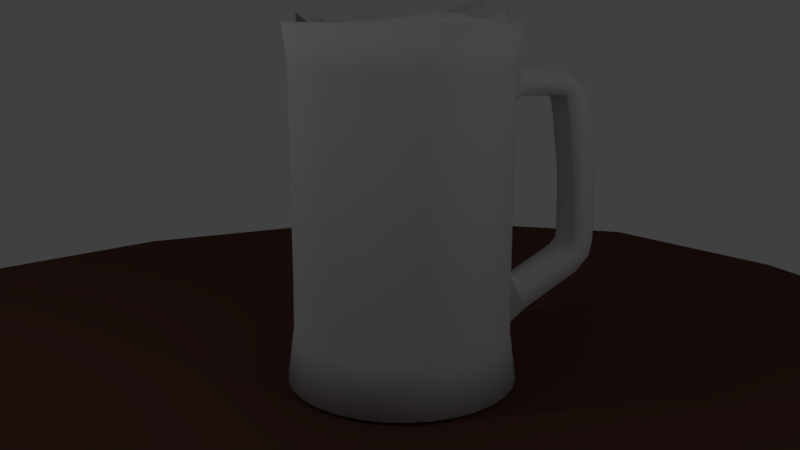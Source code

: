 # Source: blend.blend  (saved by Blender 2.77.0; exported with 4.5.12 LTS)
import bpy
from mathutils import Matrix  # noqa: F401  (used for matrix-valued properties, if any)

bpy.ops.wm.read_factory_settings(use_empty=True)
scene = bpy.context.scene
scene.name = 'Scene'

# ---- collections
col_collection_1 = bpy.data.collections.new('Collection 1'); scene.collection.children.link(col_collection_1)

# ---- materials (node trees are filled in below, after node groups)
mat_material_004 = bpy.data.materials.new('Material.004')
mat_material_004.alpha_threshold = 0.0
mat_material_004.use_transparent_shadow = False
mat_material_004.roughness = 0.5
mat_material_004.specular_intensity = 0.15
mat_material_003 = bpy.data.materials.new('Material.003')
mat_material_003.alpha_threshold = 0.0
mat_material_003.use_transparent_shadow = False
mat_material_003.diffuse_color = (0.1149, 0.05184, 0.03762, 1.0)
mat_material_003.roughness = 0.5
mat_material_003.specular_intensity = 0.1417
mat_material_002 = bpy.data.materials.new('Material.002')
mat_material_002.alpha_threshold = 0.0
mat_material_002.use_transparent_shadow = False
mat_material_002.diffuse_color = (0.8, 0.5366, 0.001768, 1.0)
mat_material_002.roughness = 0.5
mat_material_001 = bpy.data.materials.new('Material.001')
mat_material_001.alpha_threshold = 0.0
mat_material_001.use_transparent_shadow = False
mat_material_001.roughness = 0.5

# ---- material node trees

# ---- world
world_world = bpy.data.worlds.new('World'); scene.world = world_world
world_world.color = (0.05088, 0.05088, 0.05088)
world_world.use_sun_shadow = False
world_world.sun_shadow_jitter_overblur = 0.0
world_world.cycles.sampling_method = 'MANUAL'

# ---- cameras
cam_camera_001 = bpy.data.cameras.new('Camera.001')
cam_camera_001.clip_end = 100.0
cam_camera_001.lens = 35.0
cam_camera_001.sensor_width = 32.0
cam_camera_001.sensor_height = 18.0
cam_camera_001.display_size = 2.0
cam_camera_001.dof.focus_distance = 0.0
cam_camera_001.dof.aperture_fstop = 128.0
cam_camera_001.dof.aperture_blades = 6

# ---- lights
light_point_001 = bpy.data.lights.new('Point.001', 'POINT')
light_point_001.transmission_factor = 0.0
light_point_001.energy = 100.0
light_point_001.shadow_buffer_clip_start = 0.5
light_point_001.shadow_soft_size = 0.1
light_point_001.shadow_maximum_resolution = 0.006
light_point_001.use_absolute_resolution = True
light_point = bpy.data.lights.new('Point', 'POINT')
light_point.transmission_factor = 0.0
light_point.energy = 100.0
light_point.shadow_buffer_clip_start = 0.5
light_point.shadow_soft_size = 0.1
light_point.shadow_maximum_resolution = 0.006
light_point.use_absolute_resolution = True

# ---- meshes
me_cylinder_002 = bpy.data.meshes.new('Cylinder.002')
me_cylinder_002.from_pydata([(0.2046, 0.9748, 2.498), (7.743e-08, 0.9949, 2.498), (0.4013, 0.9151, 2.498), (0.5826, 0.8182, 2.498), (0.7415, 0.6878, 2.498), (0.8719, 0.5289, 2.498), (0.9688, 0.3476, 2.498), (1.028, 0.1508, 2.498), (1.049, -0.05374, 2.492), (1.028, -0.2583, 2.444), (0.9688, -0.455, 2.433), (0.8719, -0.6363, 2.393), (0.7415, -0.7952, 2.478), (0.5826, -0.9256, 2.444), (0.4013, -1.023, 2.504), (0.2046, -1.082, 2.48), (-2.643e-07, -1.102, 2.51), (-0.2046, -1.082, 2.498), (-0.4013, -1.023, 2.498), (-0.5826, -0.9256, 2.498), (-0.7415, -0.7952, 2.498), (-0.8719, -0.6363, 2.498), (-0.9688, -0.455, 2.498), (-1.028, -0.2583, 2.498), (-1.049, -0.05374, 2.498), (-1.028, 0.1508, 2.498), (-0.9688, 0.3476, 2.498), (-0.8719, 0.5289, 2.498), (-0.7415, 0.6878, 2.498), (-0.5826, 0.8182, 2.498), (-0.4013, 0.9151, 2.498), (-0.2046, 0.9748, 2.498), (0.9748, -0.4575, 3.195), (0.8773, -0.6399, 3.01), (-1.055, -0.05374, 3.391), (-1.035, 0.1521, 3.506), (0.7461, -0.7998, 3.236), (-0.9748, 0.35, 3.473), (0.5862, -0.931, 3.287), (-0.8773, 0.5325, 3.434), (0.4038, -1.029, 3.339), (-1.164e-07, 1.001, 3.43), (0.2058, 0.9811, 3.557), (-0.7461, 0.6923, 3.604), (0.2058, -1.089, 3.49), (0.4038, 0.9211, 3.665), (-0.5862, 0.8236, 3.415), (-4.601e-07, -1.109, 3.499), (0.5862, 0.8236, 3.591), (-0.4038, 0.9211, 3.551), (-0.2058, -1.089, 3.423), (0.7461, 0.6923, 3.509), (-0.2058, 0.9811, 3.473), (-0.4038, -1.029, 3.439), (0.8773, 0.5325, 3.48), (-0.5862, -0.931, 3.427), (0.9748, 0.35, 3.468), (-0.7461, -0.7998, 3.501), (1.035, 0.1521, 3.473), (-0.8773, -0.6399, 3.409), (1.055, -0.05374, 3.533), (-0.9748, -0.4575, 3.389), (1.035, -0.2596, 3.53), (-1.035, -0.2596, 3.421), (-1.035, -0.2559, 3.358), (0.006648, 0.05816, 3.382), (0.1346, -0.03607, 3.546), (-0.326, 0.3031, 3.51), (-0.2691, -0.02499, 3.472), (-0.1794, -0.5427, 3.495), (-0.01456, -1.107, 3.584), (-0.326, -0.6223, 3.449), (-0.1718, 0.1896, 3.475), (0.4844, -0.473, 3.49), (0.6186, -0.1562, 3.485), (-0.08768, -0.857, 3.397), (-0.2768, -0.8133, 3.407), (0.7662, -0.5927, 3.068), (-0.599, -0.5608, 3.526), (0.3632, -0.8788, 3.333), (-0.8048, -0.1865, 3.307), (-0.1934, -0.8322, 3.522), (0.5077, -0.7755, 3.392), (-0.3589, -0.7943, 3.508), (0.06704, -0.8919, 3.477), (0.6616, -0.6943, 3.437), (0.8705, -0.2188, 3.484), (-0.4528, -0.7728, 3.394), (0.3094, -0.9178, 3.446), (-0.4648, 0.3131, 3.368), (-0.7871, 0.3365, 3.492), (-0.9136, -0.02639, 3.355), (-0.7287, 0.4535, 3.428), (-0.6745, 0.5959, 3.366), (-0.4787, 0.6746, 3.413), (0.8674, 0.3177, 3.57), (0.8801, 0.03744, 3.536), (0.1137, 0.8636, 3.558), (0.4966, 0.7486, 3.524), (-0.379, 0.7064, 3.444), (-0.259, 0.7447, 3.513), (-0.0839, 0.6117, 3.671), (-0.05518, 0.8097, 3.696), (0.2608, 0.8194, 3.522), (0.6369, 0.5856, 3.512), (0.3178, 0.152, 3.593), (0.7515, 0.4524, 3.494), (-0.4793, -0.3663, 3.612), (-0.6437, -0.4794, 3.408), (-0.6851, -0.4042, 3.269), (0.818, -0.407, 3.27), (0.5503, -0.3175, 3.335)], [], [(33, 11, 10, 32), (0, 2, 3, 4, 5, 6, 7, 8, 9, 10, 11, 12, 13, 14, 15, 16, 17, 18, 19, 20, 21, 22, 23, 24, 25, 26, 27, 28, 29, 30, 31, 1), (35, 25, 24, 34), (36, 12, 11, 33), (37, 26, 25, 35), (38, 13, 12, 36), (39, 27, 26, 37), (40, 14, 13, 38), (42, 0, 1, 41), (43, 28, 27, 39), (44, 15, 14, 40), (45, 2, 0, 42), (46, 29, 28, 43), (47, 16, 15, 44), (48, 3, 2, 45), (49, 30, 29, 46), (50, 17, 16, 47, 70), (51, 4, 3, 48), (52, 31, 30, 49), (53, 18, 17, 50), (54, 5, 4, 51), (41, 1, 31, 52), (55, 19, 18, 53), (56, 6, 5, 54), (57, 20, 19, 55), (58, 7, 6, 56), (59, 21, 20, 57), (60, 8, 7, 58), (61, 22, 21, 59), (62, 9, 8, 60), (63, 23, 22, 61), (32, 10, 9, 62), (34, 24, 23, 63, 64), (63, 61, 109, 80, 64), (64, 80, 91, 34), (65, 66, 74, 96, 95, 105), (37, 90, 39), (68, 69, 66, 65), (36, 33, 77, 85), (42, 97, 103, 45), (67, 68, 72), (66, 82, 85, 73), (38, 82, 79, 40), (69, 75, 84), (44, 40, 79, 88, 84), (69, 81, 75), (50, 81, 76), (68, 71, 69), (53, 50, 76, 83), (71, 87, 83), (68, 107, 78, 87, 71), (72, 68, 65), (48, 98, 104, 51), (73, 77, 110, 111), (74, 66, 73, 111), (58, 96, 86, 60), (79, 82, 66), (84, 88, 79, 66, 69), (76, 81, 69, 71), (83, 76, 71), (87, 78, 57, 55), (80, 109, 107, 68), (85, 82, 38, 36), (84, 75, 70, 47, 44), (75, 81, 50, 70), (83, 87, 55, 53), (86, 110, 32, 62), (60, 86, 62), (35, 91, 90, 37), (85, 77, 73), (34, 91, 35), (90, 91, 80, 68, 67, 89), (39, 92, 93, 43), (43, 93, 46), (39, 90, 92), (92, 90, 89), (93, 92, 89), (46, 93, 94), (93, 89, 67, 99, 94), (86, 96, 74), (94, 99, 49, 46), (95, 106, 105), (98, 103, 101, 67, 72), (95, 96, 58, 56), (99, 67, 100), (100, 67, 101, 102), (49, 99, 100, 52), (52, 100, 102, 41), (102, 101, 97), (41, 102, 97, 42), (101, 103, 97), (45, 103, 98, 48), (51, 104, 106, 54), (105, 104, 98, 72, 65), (104, 105, 106), (54, 106, 95, 56), (107, 109, 108), (108, 78, 107), (109, 61, 59, 108), (108, 59, 57, 78), (111, 110, 86, 74), (32, 110, 77, 33)])
me_cylinder_002.polygons.foreach_set('use_smooth', [True] * 102)
me_cylinder_002.materials.append(mat_material_004)
me_cylinder_002.use_remesh_preserve_volume = False
me_cylinder_002.use_remesh_preserve_attributes = False
me_cylinder_002.use_mirror_vertex_groups = False
me_cylinder_002.update()
me_plane = bpy.data.meshes.new('Plane')
me_plane.from_pydata([(-1.0, -1.0, 0.0), (1.0, -1.0, 0.0), (-1.0, 1.0, 0.0), (1.0, 1.0, 0.0)], [], [(0, 1, 3, 2)])
me_plane.materials.append(mat_material_003)
me_plane.use_remesh_preserve_volume = False
me_plane.use_remesh_preserve_attributes = False
me_plane.use_mirror_vertex_groups = False
me_plane.update()
me_cylinder_001 = bpy.data.meshes.new('Cylinder.001')
me_cylinder_001.from_pydata([(0.1976, 0.9397, 0.966), (8.054e-08, 0.9591, 0.966), (0.3876, 0.882, 0.966), (0.5627, 0.7884, 0.966), (0.7162, 0.6625, 0.966), (0.8422, 0.509, 0.966), (0.9358, 0.3339, 0.966), (0.9934, 0.1439, 0.966), (1.013, -0.05374, 0.966), (0.9934, -0.2513, 0.966), (0.9358, -0.4413, 0.966), (0.8422, -0.6165, 0.966), (0.7162, -0.7699, 0.966), (0.5627, -0.8959, 0.966), (0.3876, -0.9895, 0.966), (0.1976, -1.047, 0.966), (-2.495e-07, -1.067, 0.966), (-0.1976, -1.047, 0.966), (-0.3876, -0.9895, 0.966), (-0.5627, -0.8959, 0.966), (-0.7162, -0.7699, 0.966), (-0.8422, -0.6165, 0.966), (-0.9358, -0.4413, 0.966), (-0.9934, -0.2513, 0.966), (-1.013, -0.05374, 0.966), (-0.9934, 0.1439, 0.966), (-0.9358, 0.3339, 0.966), (-0.8422, 0.509, 0.966), (-0.7162, 0.6625, 0.966), (-0.5627, 0.7884, 0.966), (-0.3876, 0.882, 0.966), (-0.1976, 0.9397, 0.966), (0.9597, -0.4513, 2.668), (0.8637, -0.6309, 2.668), (-1.039, -0.05374, 2.668), (-1.019, 0.1489, 2.668), (0.7345, -0.7883, 2.668), (-0.9597, 0.3438, 2.668), (0.5771, -0.9175, 2.668), (-0.8637, 0.5234, 2.668), (0.3975, -1.013, 2.668), (-1.156e-07, 0.9851, 2.668), (0.2027, 0.9651, 2.668), (-0.7345, 0.6808, 2.668), (0.2027, -1.073, 2.668), (0.3975, 0.906, 2.668), (-0.5771, 0.81, 2.668), (-4.541e-07, -1.093, 2.668), (0.5771, 0.81, 2.668), (-0.3975, 0.906, 2.668), (-0.2027, -1.073, 2.668), (0.7345, 0.6808, 2.668), (-0.2027, 0.9651, 2.668), (-0.3975, -1.013, 2.668), (0.8637, 0.5234, 2.668), (-0.5771, -0.9175, 2.668), (0.9597, 0.3438, 2.668), (-0.7345, -0.7883, 2.668), (1.019, 0.1489, 2.668), (-0.8637, -0.6309, 2.668), (1.039, -0.05374, 2.668), (-0.9597, -0.4513, 2.668), (1.019, -0.2564, 2.668), (-1.019, -0.2564, 2.668)], [], [(33, 11, 10, 32), (0, 2, 3, 4, 5, 6, 7, 8, 9, 10, 11, 12, 13, 14, 15, 16, 17, 18, 19, 20, 21, 22, 23, 24, 25, 26, 27, 28, 29, 30, 31, 1), (35, 25, 24, 34), (36, 12, 11, 33), (37, 26, 25, 35), (38, 13, 12, 36), (39, 27, 26, 37), (40, 14, 13, 38), (42, 0, 1, 41), (43, 28, 27, 39), (44, 15, 14, 40), (45, 2, 0, 42), (46, 29, 28, 43), (47, 16, 15, 44), (48, 3, 2, 45), (49, 30, 29, 46), (50, 17, 16, 47), (51, 4, 3, 48), (52, 31, 30, 49), (53, 18, 17, 50), (54, 5, 4, 51), (41, 1, 31, 52), (55, 19, 18, 53), (56, 6, 5, 54), (57, 20, 19, 55), (58, 7, 6, 56), (59, 21, 20, 57), (60, 8, 7, 58), (61, 22, 21, 59), (62, 9, 8, 60), (63, 23, 22, 61), (32, 10, 9, 62), (34, 24, 23, 63), (63, 61, 59, 57, 55, 53, 50, 47, 44, 40, 38, 36, 33, 32, 62, 60, 58, 56, 54, 51, 48, 45, 42, 41, 52, 49, 46, 43, 39, 37, 35, 34)])
me_cylinder_001.polygons.foreach_set('use_smooth', [True] * 34)
me_cylinder_001.materials.append(mat_material_002)
me_cylinder_001.use_remesh_preserve_volume = False
me_cylinder_001.use_remesh_preserve_attributes = False
me_cylinder_001.use_mirror_vertex_groups = False
me_cylinder_001.update()
me_cylinder = bpy.data.meshes.new('Cylinder')
me_cylinder.from_pydata([(-2.754e-08, 1.178, -0.05283), (-1.889e-08, 1.103, 0.4877), (0.2403, 1.155, -0.05283), (0.2257, 1.081, 0.4877), (0.4714, 1.084, -0.05283), (0.4428, 1.015, 0.4877), (0.6844, 0.9706, -0.05283), (0.6428, 0.9083, 0.4877), (0.8711, 0.8174, -0.05283), (0.8181, 0.7644, 0.4877), (1.024, 0.6307, -0.05283), (0.962, 0.5891, 0.4877), (1.138, 0.4177, -0.05283), (1.069, 0.389, 0.4877), (1.208, 0.1866, -0.05283), (1.135, 0.172, 0.4877), (1.232, -0.05374, -0.05283), (1.157, -0.05374, 0.4877), (1.208, -0.2941, -0.05283), (1.135, -0.2795, 0.4877), (1.138, -0.5252, -0.05283), (1.069, -0.4965, 0.4877), (1.024, -0.7382, -0.05283), (0.962, -0.6965, 0.4877), (0.8711, -0.9248, -0.05283), (0.8181, -0.8719, 0.4877), (0.6844, -1.078, -0.05283), (0.6428, -1.016, 0.4877), (0.4714, -1.192, -0.05283), (0.4428, -1.123, 0.4877), (0.2403, -1.262, -0.05283), (0.2257, -1.188, 0.4877), (-4.29e-07, -1.286, -0.05283), (-3.959e-07, -1.211, 0.4877), (-0.2403, -1.262, -0.05283), (-0.2257, -1.188, 0.4877), (-0.4714, -1.192, -0.05283), (-0.4428, -1.123, 0.4877), (-0.6844, -1.078, -0.05283), (-0.6428, -1.016, 0.4877), (-0.8711, -0.9248, -0.05283), (-0.8181, -0.8719, 0.4877), (-1.024, -0.7382, -0.05283), (-0.962, -0.6965, 0.4877), (-1.138, -0.5252, -0.05283), (-1.069, -0.4965, 0.4877), (-1.208, -0.2941, -0.05283), (-1.135, -0.2795, 0.4877), (-1.232, -0.05374, -0.05283), (-1.157, -0.05374, 0.4877), (-1.208, 0.1866, -0.05283), (-1.135, 0.172, 0.4877), (-1.138, 0.4177, -0.05283), (-1.069, 0.389, 0.4877), (-1.024, 0.6307, -0.05283), (-0.962, 0.5891, 0.4877), (-0.8711, 0.8174, -0.05283), (-0.8181, 0.7644, 0.4877), (-0.6844, 0.9706, -0.05283), (-0.6428, 0.9083, 0.4877), (-0.4714, 1.084, -0.05283), (-0.4428, 1.015, 0.4877), (-0.2403, 1.155, -0.05283), (-0.2257, 1.081, 0.4877), (-1.822e-08, 1.096, 0.9956), (0.2243, 1.074, 0.9956), (0.44, 1.009, 0.9956), (0.6388, 0.9023, 0.9956), (0.8131, 0.7593, 0.9956), (0.956, 0.5851, 0.9956), (1.062, 0.3863, 0.9956), (1.128, 0.1706, 0.9956), (1.15, -0.05374, 0.9956), (1.128, -0.2781, 0.9956), (1.062, -0.4938, 0.9956), (0.956, -0.6925, 0.9956), (0.8131, -0.8668, 0.9956), (0.6388, -1.01, 0.9956), (0.44, -1.116, 0.9956), (0.2243, -1.181, 0.9956), (-3.929e-07, -1.204, 0.9956), (-0.2243, -1.181, 0.9956), (-0.44, -1.116, 0.9956), (-0.6388, -1.01, 0.9956), (-0.8131, -0.8668, 0.9956), (-0.956, -0.6925, 0.9956), (-1.062, -0.4938, 0.9956), (-1.128, -0.2781, 0.9956), (-1.15, -0.05374, 0.9956), (-1.128, 0.1706, 0.9956), (-1.062, 0.3863, 0.9956), (-0.956, 0.5851, 0.9956), (-0.8131, 0.7593, 0.9956), (-0.6388, 0.9023, 0.9956), (-0.44, 1.009, 0.9956), (-0.2243, 1.074, 0.9956), (-1.822e-08, 1.096, 2.872), (0.2243, 1.074, 2.872), (0.44, 1.009, 2.872), (0.6388, 0.9023, 2.872), (0.8131, 0.7593, 2.872), (0.956, 0.5851, 2.872), (1.062, 0.3863, 2.872), (1.128, 0.1706, 2.872), (1.15, -0.05374, 2.872), (1.128, -0.2781, 2.872), (1.062, -0.4938, 2.872), (0.956, -0.6925, 2.872), (0.8131, -0.8668, 2.872), (0.6388, -1.01, 2.872), (0.44, -1.116, 2.872), (0.2243, -1.181, 2.872), (-3.929e-07, -1.204, 2.872), (-0.2243, -1.181, 2.872), (-0.44, -1.116, 2.872), (-0.6388, -1.01, 2.872), (-0.8131, -0.8668, 2.872), (-0.956, -0.6925, 2.872), (-1.062, -0.4938, 2.872), (-1.128, -0.2781, 2.872), (-1.15, -0.05374, 2.872), (-1.128, 0.1706, 2.872), (-1.062, 0.3863, 2.872), (-0.956, 0.5851, 2.872), (-0.8131, 0.7593, 2.872), (-0.6388, 0.9023, 2.872), (-0.44, 1.009, 2.872), (-0.2243, 1.074, 2.872), (-1.822e-08, 1.096, 3.241), (0.2243, 1.074, 3.241), (0.44, 1.009, 3.241), (0.6388, 0.9023, 3.241), (0.8131, 0.7593, 3.241), (0.956, 0.5851, 3.241), (1.062, 0.3863, 3.241), (1.128, 0.1706, 3.241), (1.15, -0.05374, 3.241), (1.128, -0.2781, 3.241), (1.062, -0.4938, 3.241), (0.956, -0.6925, 3.241), (0.8131, -0.8668, 3.241), (0.6388, -1.01, 3.241), (0.44, -1.116, 3.241), (0.2243, -1.181, 3.241), (-3.929e-07, -1.204, 3.241), (-0.2243, -1.181, 3.241), (-0.44, -1.116, 3.241), (-0.6388, -1.01, 3.241), (-0.8131, -0.8668, 3.241), (-0.956, -0.6925, 3.241), (-1.062, -0.4938, 3.241), (-1.128, -0.2781, 3.241), (-1.15, -0.05374, 3.241), (-1.128, 0.1706, 3.241), (-1.062, 0.3863, 3.241), (-0.956, 0.5851, 3.241), (-0.8131, 0.7593, 3.241), (-0.6388, 0.9023, 3.241), (-0.44, 1.009, 3.241), (-0.2243, 1.074, 3.241), (-1.421e-07, 1.143, 3.674), (0.2334, 1.12, 3.674), (0.4578, 1.052, 3.674), (0.6646, 0.941, 3.674), (0.8459, 0.7922, 3.674), (0.9947, 0.6109, 3.674), (1.105, 0.4041, 3.674), (1.173, 0.1796, 3.674), (1.196, -0.05374, 3.674), (1.173, -0.2871, 3.674), (1.105, -0.5115, 3.674), (0.9947, -0.7184, 3.674), (0.8459, -0.8997, 3.674), (0.6646, -1.048, 3.674), (0.4578, -1.159, 3.674), (0.2334, -1.227, 3.674), (-5.319e-07, -1.25, 3.674), (-0.2334, -1.227, 3.674), (-0.4578, -1.159, 3.674), (-0.6646, -1.048, 3.674), (-0.8459, -0.8997, 3.674), (-0.9947, -0.7184, 3.674), (-1.105, -0.5115, 3.674), (-1.173, -0.2871, 3.674), (-1.196, -0.05374, 3.674), (-1.173, 0.1797, 3.674), (-1.105, 0.4041, 3.674), (-0.9947, 0.6109, 3.674), (-0.8459, 0.7922, 3.674), (-0.6646, 0.941, 3.674), (-0.4578, 1.052, 3.674), (-0.2334, 1.12, 3.674), (0.2257, 1.258, 0.6452), (-1.359e-08, 1.278, 0.598), (-0.2257, 1.216, 0.6406), (0.2244, 1.216, 0.8947), (-1.987e-08, 1.238, 0.9648), (-0.2244, 1.215, 0.9075), (0.2257, 1.836, 1.022), (1.056e-07, 1.874, 0.9868), (-0.2257, 1.795, 1.019), (0.2244, 1.717, 1.212), (1.004e-07, 1.711, 1.264), (-0.2244, 1.712, 1.221), (0.2257, 1.979, 1.192), (1.064e-07, 2.019, 1.172), (-0.2257, 1.938, 1.189), (0.2244, 1.779, 1.288), (1.004e-07, 1.767, 1.346), (-0.2244, 1.773, 1.297), (0.2257, 2.012, 1.353), (1.076e-07, 2.052, 1.338), (-0.2257, 1.971, 1.35), (0.2244, 1.793, 1.373), (1.022e-07, 1.78, 1.426), (-0.2244, 1.786, 1.381), (0.2257, 2.02, 1.562), (1.085e-07, 2.061, 1.543), (-0.2257, 1.98, 1.56), (0.2244, 1.794, 1.508), (1.033e-07, 1.781, 1.543), (-0.2244, 1.787, 1.514), (0.2257, 1.922, 2.711), (1.077e-07, 1.959, 2.733), (-0.2257, 1.881, 2.713), (0.2244, 1.696, 2.685), (1.025e-07, 1.688, 2.66), (-0.2244, 1.691, 2.68), (1.104e-07, 1.761, 2.076), (-0.2215, 1.769, 2.07), (-0.223, 1.952, 2.111), (1.155e-07, 2.033, 2.112), (0.223, 1.992, 2.111), (0.2215, 1.775, 2.069), (0.2257, 1.879, 2.932), (4.812e-08, 1.915, 2.961), (-0.2257, 1.838, 2.934), (0.2244, 1.65, 2.927), (4.294e-08, 1.644, 2.888), (-0.2244, 1.645, 2.919), (0.2257, 1.814, 3.027), (4.812e-08, 1.845, 3.065), (-0.2257, 1.772, 3.029), (0.2244, 1.622, 2.938), (4.294e-08, 1.615, 2.904), (-0.2244, 1.617, 2.93), (0.2257, 1.692, 3.113), (-1.149e-08, 1.712, 3.161), (-0.2257, 1.65, 3.116), (0.2244, 1.596, 2.938), (-1.667e-08, 1.584, 2.911), (-0.2244, 1.592, 2.93), (0.2156, 1.537, 3.13), (-4.466e-08, 1.544, 3.179), (-0.2156, 1.495, 3.133), (0.2134, 1.552, 2.938), (-4.96e-08, 1.534, 2.912), (-0.2135, 1.548, 2.93), (0.227, 1.172, 3.151), (-2.533e-07, 1.167, 3.201), (-0.227, 1.128, 3.154), (0.2258, 1.166, 2.945), (-2.586e-07, 1.169, 2.919), (-0.2258, 1.166, 2.936), (0.2066, 0.985, 3.674), (-1.31e-07, 1.005, 3.674), (0.4053, 0.9248, 3.674), (0.5884, 0.8269, 3.674), (0.7489, 0.6952, 3.674), (0.8806, 0.5347, 3.674), (0.9785, 0.3516, 3.674), (1.039, 0.1529, 3.674), (1.059, -0.05374, 3.674), (1.039, -0.2604, 3.674), (0.9785, -0.459, 3.674), (0.8806, -0.6422, 3.674), (0.7489, -0.8026, 3.674), (0.5884, -0.9344, 3.674), (0.4053, -1.032, 3.674), (0.2066, -1.093, 3.674), (-4.761e-07, -1.113, 3.674), (-0.2066, -1.093, 3.674), (-0.4053, -1.032, 3.674), (-0.5884, -0.9344, 3.674), (-0.7489, -0.8026, 3.674), (-0.8806, -0.6422, 3.674), (-0.9785, -0.459, 3.674), (-1.039, -0.2604, 3.674), (-1.059, -0.05374, 3.674), (-1.039, 0.1529, 3.674), (-0.9785, 0.3516, 3.674), (-0.8806, 0.5347, 3.674), (-0.7489, 0.6952, 3.674), (-0.5884, 0.8269, 3.674), (-0.4053, 0.9248, 3.674), (-0.2066, 0.985, 3.674), (0.2012, 0.9576, 0.9507), (8.054e-08, 0.9774, 0.9507), (0.3946, 0.8989, 0.9507), (0.5729, 0.8036, 0.9507), (0.7291, 0.6754, 0.9507), (0.8574, 0.5191, 0.9507), (0.9526, 0.3409, 0.9507), (1.011, 0.1474, 0.9507), (1.031, -0.05374, 0.9507), (1.011, -0.2549, 0.9507), (0.9526, -0.4483, 0.9507), (0.8574, -0.6266, 0.9507), (0.7291, -0.7829, 0.9507), (0.5729, -0.9111, 0.9507), (0.3946, -1.006, 0.9507), (0.2012, -1.065, 0.9507), (-2.554e-07, -1.085, 0.9507), (-0.2012, -1.065, 0.9507), (-0.3946, -1.006, 0.9507), (-0.5729, -0.9111, 0.9507), (-0.7291, -0.7829, 0.9507), (-0.8574, -0.6266, 0.9507), (-0.9526, -0.4483, 0.9507), (-1.011, -0.2549, 0.9507), (-1.031, -0.05374, 0.9507), (-1.011, 0.1474, 0.9507), (-0.9526, 0.3409, 0.9507), (-0.8574, 0.5191, 0.9507), (-0.7291, 0.6754, 0.9507), (-0.5729, 0.8036, 0.9507), (-0.3946, 0.8989, 0.9507), (-0.2012, 0.9576, 0.9507), (0.977, -0.4584, 2.684), (0.8793, -0.6413, 2.684), (-1.058, -0.05374, 2.684), (-1.037, 0.1526, 2.684), (0.7478, -0.8015, 2.684), (-0.977, 0.351, 2.684), (0.5875, -0.9331, 2.684), (-0.8793, 0.5338, 2.684), (0.4047, -1.031, 2.684), (-1.191e-07, 1.004, 2.684), (0.2063, 0.9835, 2.684), (-0.7478, 0.6941, 2.684), (0.2063, -1.091, 2.684), (0.4047, 0.9233, 2.684), (-0.5875, 0.8256, 2.684), (-4.637e-07, -1.111, 2.684), (0.5875, 0.8256, 2.684), (-0.4047, 0.9233, 2.684), (-0.2063, -1.091, 2.684), (0.7478, 0.6941, 2.684), (-0.2063, 0.9835, 2.684), (-0.4047, -1.031, 2.684), (0.8793, 0.5338, 2.684), (-0.5875, -0.9331, 2.684), (0.977, 0.351, 2.684), (-0.7478, -0.8015, 2.684), (1.037, 0.1526, 2.684), (-0.8793, -0.6413, 2.684), (1.058, -0.05374, 2.684), (-0.977, -0.4584, 2.684), (1.037, -0.2601, 2.684), (-1.037, -0.2601, 2.684)], [], [(0, 1, 3, 2), (2, 3, 5, 4), (4, 5, 7, 6), (6, 7, 9, 8), (8, 9, 11, 10), (10, 11, 13, 12), (12, 13, 15, 14), (14, 15, 17, 16), (16, 17, 19, 18), (18, 19, 21, 20), (20, 21, 23, 22), (22, 23, 25, 24), (24, 25, 27, 26), (26, 27, 29, 28), (28, 29, 31, 30), (30, 31, 33, 32), (32, 33, 35, 34), (34, 35, 37, 36), (36, 37, 39, 38), (38, 39, 41, 40), (40, 41, 43, 42), (42, 43, 45, 44), (44, 45, 47, 46), (46, 47, 49, 48), (48, 49, 51, 50), (50, 51, 53, 52), (52, 53, 55, 54), (54, 55, 57, 56), (56, 57, 59, 58), (58, 59, 61, 60), (51, 49, 88, 89), (60, 61, 63, 62), (62, 63, 1, 0), (0, 2, 4, 6, 8, 10, 12, 14, 16, 18, 20, 22, 24, 26, 28, 30, 32, 34, 36, 38, 40, 42, 44, 46, 48, 50, 52, 54, 56, 58, 60, 62), (70, 69, 101, 102), (7, 5, 66, 67), (25, 23, 75, 76), (43, 41, 84, 85), (61, 59, 93, 94), (17, 15, 71, 72), (35, 33, 80, 81), (53, 51, 89, 90), (9, 7, 67, 68), (27, 25, 76, 77), (45, 43, 85, 86), (63, 61, 94, 95), (19, 17, 72, 73), (37, 35, 81, 82), (55, 53, 90, 91), (11, 9, 68, 69), (29, 27, 77, 78), (47, 45, 86, 87), (1, 63, 194, 193), (65, 3, 192, 195), (21, 19, 73, 74), (39, 37, 82, 83), (57, 55, 91, 92), (13, 11, 69, 70), (31, 29, 78, 79), (49, 47, 87, 88), (5, 3, 65, 66), (23, 21, 74, 75), (41, 39, 83, 84), (59, 57, 92, 93), (15, 13, 70, 71), (33, 31, 79, 80), (105, 104, 136, 137), (84, 83, 115, 116), (71, 70, 102, 103), (85, 84, 116, 117), (72, 71, 103, 104), (86, 85, 117, 118), (73, 72, 104, 105), (87, 86, 118, 119), (74, 73, 105, 106), (88, 87, 119, 120), (75, 74, 106, 107), (89, 88, 120, 121), (76, 75, 107, 108), (90, 89, 121, 122), (77, 76, 108, 109), (91, 90, 122, 123), (78, 77, 109, 110), (65, 64, 96, 97), (92, 91, 123, 124), (79, 78, 110, 111), (66, 65, 97, 98), (93, 92, 124, 125), (80, 79, 111, 112), (67, 66, 98, 99), (94, 93, 125, 126), (81, 80, 112, 113), (68, 67, 99, 100), (95, 94, 126, 127), (82, 81, 113, 114), (69, 68, 100, 101), (64, 95, 127, 96), (83, 82, 114, 115), (140, 139, 171, 172), (119, 118, 150, 151), (106, 105, 137, 138), (120, 119, 151, 152), (107, 106, 138, 139), (121, 120, 152, 153), (108, 107, 139, 140), (122, 121, 153, 154), (109, 108, 140, 141), (123, 122, 154, 155), (110, 109, 141, 142), (128, 96, 262, 259), (124, 123, 155, 156), (111, 110, 142, 143), (98, 97, 129, 130), (125, 124, 156, 157), (112, 111, 143, 144), (99, 98, 130, 131), (126, 125, 157, 158), (113, 112, 144, 145), (100, 99, 131, 132), (127, 126, 158, 159), (114, 113, 145, 146), (101, 100, 132, 133), (115, 114, 146, 147), (102, 101, 133, 134), (116, 115, 147, 148), (103, 102, 134, 135), (117, 116, 148, 149), (104, 103, 135, 136), (118, 117, 149, 150), (184, 183, 287, 288), (154, 153, 185, 186), (141, 140, 172, 173), (155, 154, 186, 187), (142, 141, 173, 174), (129, 128, 160, 161), (156, 155, 187, 188), (143, 142, 174, 175), (130, 129, 161, 162), (157, 156, 188, 189), (144, 143, 175, 176), (131, 130, 162, 163), (158, 157, 189, 190), (145, 144, 176, 177), (132, 131, 163, 164), (159, 158, 190, 191), (146, 145, 177, 178), (133, 132, 164, 165), (128, 159, 191, 160), (147, 146, 178, 179), (134, 133, 165, 166), (148, 147, 179, 180), (135, 134, 166, 167), (149, 148, 180, 181), (136, 135, 167, 168), (150, 149, 181, 182), (137, 136, 168, 169), (151, 150, 182, 183), (138, 137, 169, 170), (152, 151, 183, 184), (139, 138, 170, 171), (153, 152, 184, 185), (192, 193, 199, 198), (196, 195, 201, 202), (63, 95, 197, 194), (3, 1, 193, 192), (64, 65, 195, 196), (95, 64, 196, 197), (201, 198, 204, 207), (199, 200, 206, 205), (197, 196, 202, 203), (193, 194, 200, 199), (195, 192, 198, 201), (194, 197, 203, 200), (209, 208, 214, 215), (204, 205, 211, 210), (200, 203, 209, 206), (202, 201, 207, 208), (198, 199, 205, 204), (203, 202, 208, 209), (212, 215, 221, 218), (213, 210, 216, 219), (205, 206, 212, 211), (207, 204, 210, 213), (206, 209, 215, 212), (208, 207, 213, 214), (231, 230, 224, 223), (229, 228, 226, 227), (214, 213, 219, 220), (210, 211, 217, 216), (215, 214, 220, 221), (211, 212, 218, 217), (224, 227, 239, 236), (225, 222, 234, 237), (233, 232, 222, 225), (230, 229, 227, 224), (228, 233, 225, 226), (232, 231, 223, 222), (216, 217, 231, 232), (220, 219, 233, 228), (218, 221, 229, 230), (219, 216, 232, 233), (221, 220, 228, 229), (217, 218, 230, 231), (236, 239, 245, 242), (237, 234, 240, 243), (226, 225, 237, 238), (222, 223, 235, 234), (227, 226, 238, 239), (223, 224, 236, 235), (241, 242, 248, 247), (245, 244, 250, 251), (238, 237, 243, 244), (234, 235, 241, 240), (239, 238, 244, 245), (235, 236, 242, 241), (250, 249, 255, 256), (248, 251, 257, 254), (243, 240, 246, 249), (242, 245, 251, 248), (244, 243, 249, 250), (240, 241, 247, 246), (253, 254, 260, 259), (257, 256, 262, 263), (246, 247, 253, 252), (251, 250, 256, 257), (247, 248, 254, 253), (249, 246, 252, 255), (159, 128, 259, 260), (255, 252, 258, 261), (254, 257, 263, 260), (256, 255, 261, 262), (252, 253, 259, 258), (97, 261, 258, 129), (129, 258, 259, 128), (127, 159, 260, 263), (96, 262, 261, 97), (96, 127, 263, 262), (329, 328, 306, 307), (171, 170, 274, 275), (185, 184, 288, 289), (172, 171, 275, 276), (186, 185, 289, 290), (173, 172, 276, 277), (187, 186, 290, 291), (174, 173, 277, 278), (161, 160, 265, 264), (188, 187, 291, 292), (175, 174, 278, 279), (162, 161, 264, 266), (189, 188, 292, 293), (176, 175, 279, 280), (163, 162, 266, 267), (190, 189, 293, 294), (177, 176, 280, 281), (164, 163, 267, 268), (191, 190, 294, 295), (178, 177, 281, 282), (165, 164, 268, 269), (160, 191, 295, 265), (179, 178, 282, 283), (166, 165, 269, 270), (180, 179, 283, 284), (167, 166, 270, 271), (181, 180, 284, 285), (168, 167, 271, 272), (182, 181, 285, 286), (169, 168, 272, 273), (183, 182, 286, 287), (170, 169, 273, 274), (296, 297, 327, 326, 325, 324, 323, 322, 321, 320, 319, 318, 317, 316, 315, 314, 313, 312, 311, 310, 309, 308, 307, 306, 305, 304, 303, 302, 301, 300, 299, 298), (331, 330, 320, 321), (332, 329, 307, 308), (333, 331, 321, 322), (334, 332, 308, 309), (335, 333, 322, 323), (336, 334, 309, 310), (338, 337, 297, 296), (339, 335, 323, 324), (340, 336, 310, 311), (341, 338, 296, 298), (342, 339, 324, 325), (343, 340, 311, 312), (344, 341, 298, 299), (345, 342, 325, 326), (346, 343, 312, 313), (347, 344, 299, 300), (348, 345, 326, 327), (349, 346, 313, 314), (350, 347, 300, 301), (337, 348, 327, 297), (351, 349, 314, 315), (352, 350, 301, 302), (353, 351, 315, 316), (354, 352, 302, 303), (355, 353, 316, 317), (356, 354, 303, 304), (357, 355, 317, 318), (358, 356, 304, 305), (359, 357, 318, 319), (328, 358, 305, 306), (330, 359, 319, 320), (288, 287, 359, 330), (274, 273, 358, 328), (287, 286, 357, 359), (273, 272, 356, 358), (286, 285, 355, 357), (272, 271, 354, 356), (285, 284, 353, 355), (271, 270, 352, 354), (284, 283, 351, 353), (270, 269, 350, 352), (283, 282, 349, 351), (265, 295, 348, 337), (269, 268, 347, 350), (282, 281, 346, 349), (295, 294, 345, 348), (268, 267, 344, 347), (281, 280, 343, 346), (294, 293, 342, 345), (267, 266, 341, 344), (280, 279, 340, 343), (293, 292, 339, 342), (266, 264, 338, 341), (279, 278, 336, 340), (292, 291, 335, 339), (264, 265, 337, 338), (278, 277, 334, 336), (291, 290, 333, 335), (277, 276, 332, 334), (290, 289, 331, 333), (276, 275, 329, 332), (289, 288, 330, 331), (275, 274, 328, 329)])
me_cylinder.polygons.foreach_set('use_smooth', [True] * 333)
me_cylinder.materials.append(mat_material_001)
me_cylinder.use_remesh_preserve_volume = False
me_cylinder.use_remesh_preserve_attributes = False
me_cylinder.use_mirror_vertex_groups = False
me_cylinder.update()

# ---- objects
ob_point_001 = bpy.data.objects.new('Point.001', light_point_001)
ob_cylinder_002 = bpy.data.objects.new('Cylinder.002', me_cylinder_002)
ob_point = bpy.data.objects.new('Point', light_point)
ob_camera = bpy.data.objects.new('Camera', cam_camera_001)
ob_plane = bpy.data.objects.new('Plane', me_plane)
ob_cylinder_001 = bpy.data.objects.new('Cylinder.001', me_cylinder_001)
ob_cylinder = bpy.data.objects.new('Cylinder', me_cylinder)

# ---- transforms, parenting, visibility, modifiers, constraints
ob_point_001.location = (0.6572, -7.758, 6.941)
ob_point_001.lineart.crease_threshold = 0.0
ob_cylinder_002.location = (-0.008926, 0.05571, 0.4078)
ob_cylinder_002.lineart.crease_threshold = 0.0
ob_point.location = (8.046, 4.999, 6.941)
ob_point.lineart.crease_threshold = 0.0
ob_camera.location = (8.647, -2.116, 3.984)
ob_camera.rotation_euler = (1.333, 3.168e-07, 1.333)
ob_camera.lineart.crease_threshold = 0.0
ob_plane.location = (-0.008926, 0.007501, 0.1362)
ob_plane.scale = (7.75, 7.75, 7.75)
ob_plane.lineart.crease_threshold = 0.0
_m = ob_plane.modifiers.new('Subsurf', 'SUBSURF')
_m.uv_smooth = 'PRESERVE_CORNERS'
_m.quality = 2
_m.levels = 3
_m.show_only_control_edges = False
ob_cylinder_001.location = (-0.008926, 0.05571, 0.2272)
ob_cylinder_001.lineart.crease_threshold = 0.0
ob_cylinder.location = (-0.008926, 0.05571, 0.2272)
ob_cylinder.lineart.crease_threshold = 0.0

# ---- collection membership
col_collection_1.objects.link(ob_point_001)
col_collection_1.objects.link(ob_cylinder_002)
col_collection_1.objects.link(ob_point)
col_collection_1.objects.link(ob_camera)
col_collection_1.objects.link(ob_plane)
col_collection_1.objects.link(ob_cylinder_001)
col_collection_1.objects.link(ob_cylinder)

# ---- scene / render settings (as saved in the file)
scene.camera = ob_camera
scene.frame_start = 1; scene.frame_end = 250; scene.frame_set(1)
scene.render.engine = 'BLENDER_EEVEE_NEXT'
scene.render.resolution_percentage = 50
scene.render.dither_intensity = 0.0
scene.cycles.use_denoising = False
scene.cycles.samples = 128
scene.cycles.sampling_pattern = 'TABULATED_SOBOL'
scene.cycles.light_sampling_threshold = 0.0
scene.cycles.use_adaptive_sampling = False
scene.cycles.use_light_tree = False
scene.cycles.blur_glossy = 0.0
scene.cycles.sample_clamp_indirect = 0.0
scene.view_settings.view_transform = 'Standard'
bpy.context.view_layer.update()
